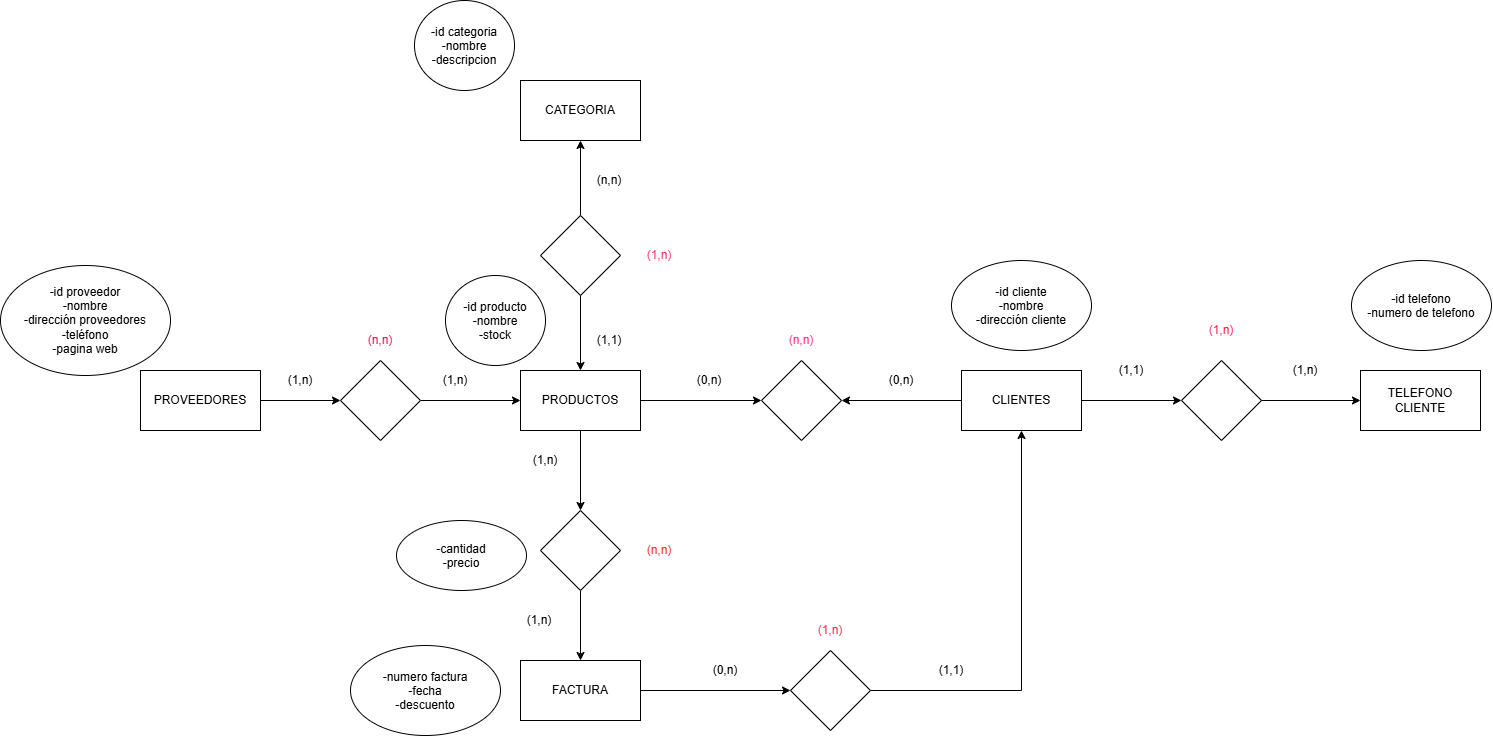

The diagram above was exported from draw.io. Its source (the exported page's mxGraphModel, read from the mxfile embedded in the PNG):
<mxGraphModel dx="2005" dy="1817" grid="1" gridSize="10" guides="1" tooltips="1" connect="1" arrows="1" fold="1" page="1" pageScale="1" pageWidth="827" pageHeight="1169" math="0" shadow="0">
  <root>
    <mxCell id="0" />
    <mxCell id="1" parent="0" />
    <mxCell id="BuMXAedI6OR-oLSHMXJq-11" edge="1" parent="1" source="BuMXAedI6OR-oLSHMXJq-1" style="edgeStyle=orthogonalEdgeStyle;rounded=0;orthogonalLoop=1;jettySize=auto;html=1;defaultLabelBackgroundColor=gap;" target="BuMXAedI6OR-oLSHMXJq-10" value="">
      <mxGeometry relative="1" as="geometry" />
    </mxCell>
    <mxCell id="BuMXAedI6OR-oLSHMXJq-1" parent="1" style="rounded=0;whiteSpace=wrap;html=1;" value="PROVEEDORES" vertex="1">
      <mxGeometry height="60" width="120" x="-60" y="240" as="geometry" />
    </mxCell>
    <mxCell id="BuMXAedI6OR-oLSHMXJq-20" edge="1" parent="1" source="BuMXAedI6OR-oLSHMXJq-3" style="edgeStyle=orthogonalEdgeStyle;rounded=0;orthogonalLoop=1;jettySize=auto;html=1;defaultLabelBackgroundColor=gap;" target="BuMXAedI6OR-oLSHMXJq-19" value="">
      <mxGeometry relative="1" as="geometry" />
    </mxCell>
    <mxCell id="LIuRCBrewWd6UP7JEbP4-4" edge="1" parent="1" source="BuMXAedI6OR-oLSHMXJq-3" style="edgeStyle=orthogonalEdgeStyle;rounded=0;orthogonalLoop=1;jettySize=auto;html=1;defaultLabelBackgroundColor=gap;" target="BuMXAedI6OR-oLSHMXJq-25" value="">
      <mxGeometry relative="1" as="geometry" />
    </mxCell>
    <mxCell id="BuMXAedI6OR-oLSHMXJq-3" parent="1" style="rounded=0;whiteSpace=wrap;html=1;" value="PRODUCTOS" vertex="1">
      <mxGeometry height="60" width="120" x="320" y="240" as="geometry" />
    </mxCell>
    <mxCell id="LIuRCBrewWd6UP7JEbP4-1" edge="1" parent="1" source="BuMXAedI6OR-oLSHMXJq-4" style="edgeStyle=orthogonalEdgeStyle;rounded=0;orthogonalLoop=1;jettySize=auto;html=1;defaultLabelBackgroundColor=gap;" target="BuMXAedI6OR-oLSHMXJq-28" value="">
      <mxGeometry relative="1" as="geometry" />
    </mxCell>
    <mxCell id="LIuRCBrewWd6UP7JEbP4-3" edge="1" parent="1" source="BuMXAedI6OR-oLSHMXJq-4" style="edgeStyle=orthogonalEdgeStyle;rounded=0;orthogonalLoop=1;jettySize=auto;html=1;defaultLabelBackgroundColor=gap;" target="BuMXAedI6OR-oLSHMXJq-25" value="">
      <mxGeometry relative="1" as="geometry" />
    </mxCell>
    <mxCell id="BuMXAedI6OR-oLSHMXJq-4" parent="1" style="rounded=0;whiteSpace=wrap;html=1;" value="CLIENTES" vertex="1">
      <mxGeometry height="60" width="120" x="761" y="240" as="geometry" />
    </mxCell>
    <mxCell id="BuMXAedI6OR-oLSHMXJq-5" parent="1" style="rounded=0;whiteSpace=wrap;html=1;" value="TELEFONO CLIENTE" vertex="1">
      <mxGeometry height="60" width="120" x="1160" y="240" as="geometry" />
    </mxCell>
    <mxCell id="BuMXAedI6OR-oLSHMXJq-6" parent="1" style="rounded=0;whiteSpace=wrap;html=1;" value="CATEGORIA" vertex="1">
      <mxGeometry height="60" width="120" x="320" y="-50" as="geometry" />
    </mxCell>
    <mxCell id="BuMXAedI6OR-oLSHMXJq-23" edge="1" parent="1" source="BuMXAedI6OR-oLSHMXJq-8" style="edgeStyle=orthogonalEdgeStyle;rounded=0;orthogonalLoop=1;jettySize=auto;html=1;defaultLabelBackgroundColor=gap;" target="BuMXAedI6OR-oLSHMXJq-22" value="">
      <mxGeometry relative="1" as="geometry" />
    </mxCell>
    <mxCell id="BuMXAedI6OR-oLSHMXJq-8" parent="1" style="rounded=0;whiteSpace=wrap;html=1;" value="FACTURA" vertex="1">
      <mxGeometry height="60" width="120" x="320" y="530" as="geometry" />
    </mxCell>
    <mxCell id="BuMXAedI6OR-oLSHMXJq-12" edge="1" parent="1" source="BuMXAedI6OR-oLSHMXJq-10" style="edgeStyle=orthogonalEdgeStyle;rounded=0;orthogonalLoop=1;jettySize=auto;html=1;defaultLabelBackgroundColor=gap;" target="BuMXAedI6OR-oLSHMXJq-3" value="">
      <mxGeometry relative="1" as="geometry" />
    </mxCell>
    <mxCell id="BuMXAedI6OR-oLSHMXJq-10" parent="1" style="rhombus;whiteSpace=wrap;html=1;shapeInside=1;rounded=0;" value="" vertex="1">
      <mxGeometry height="80" width="80" x="140" y="230" as="geometry" />
    </mxCell>
    <mxCell id="BuMXAedI6OR-oLSHMXJq-15" edge="1" parent="1" source="BuMXAedI6OR-oLSHMXJq-13" style="edgeStyle=orthogonalEdgeStyle;rounded=0;orthogonalLoop=1;jettySize=auto;html=1;defaultLabelBackgroundColor=gap;" target="BuMXAedI6OR-oLSHMXJq-6" value="">
      <mxGeometry relative="1" as="geometry" />
    </mxCell>
    <mxCell id="LIuRCBrewWd6UP7JEbP4-6" edge="1" parent="1" source="BuMXAedI6OR-oLSHMXJq-13" style="edgeStyle=orthogonalEdgeStyle;rounded=0;orthogonalLoop=1;jettySize=auto;html=1;defaultLabelBackgroundColor=gap;" target="BuMXAedI6OR-oLSHMXJq-3" value="">
      <mxGeometry relative="1" as="geometry" />
    </mxCell>
    <mxCell id="BuMXAedI6OR-oLSHMXJq-13" parent="1" style="rhombus;whiteSpace=wrap;html=1;shapeInside=1;rounded=0;" value="" vertex="1">
      <mxGeometry height="80" width="80" x="340" y="85" as="geometry" />
    </mxCell>
    <mxCell id="BuMXAedI6OR-oLSHMXJq-21" edge="1" parent="1" source="BuMXAedI6OR-oLSHMXJq-19" style="edgeStyle=orthogonalEdgeStyle;rounded=0;orthogonalLoop=1;jettySize=auto;html=1;defaultLabelBackgroundColor=gap;" target="BuMXAedI6OR-oLSHMXJq-8" value="">
      <mxGeometry relative="1" as="geometry" />
    </mxCell>
    <mxCell id="BuMXAedI6OR-oLSHMXJq-19" parent="1" style="rhombus;whiteSpace=wrap;html=1;shapeInside=1;rounded=0;" value="" vertex="1">
      <mxGeometry height="80" width="80" x="340" y="380" as="geometry" />
    </mxCell>
    <mxCell id="LIuRCBrewWd6UP7JEbP4-2" edge="1" parent="1" source="BuMXAedI6OR-oLSHMXJq-22" style="edgeStyle=orthogonalEdgeStyle;rounded=0;orthogonalLoop=1;jettySize=auto;html=1;defaultLabelBackgroundColor=gap;" target="BuMXAedI6OR-oLSHMXJq-4" value="">
      <mxGeometry relative="1" as="geometry" />
    </mxCell>
    <mxCell id="BuMXAedI6OR-oLSHMXJq-22" parent="1" style="rhombus;whiteSpace=wrap;html=1;shapeInside=1;rounded=0;" value="" vertex="1">
      <mxGeometry height="80" width="80" x="590" y="520" as="geometry" />
    </mxCell>
    <mxCell id="BuMXAedI6OR-oLSHMXJq-25" parent="1" style="rhombus;whiteSpace=wrap;html=1;shapeInside=1;rounded=0;" value="" vertex="1">
      <mxGeometry height="80" width="80" x="561" y="230" as="geometry" />
    </mxCell>
    <mxCell id="BuMXAedI6OR-oLSHMXJq-30" edge="1" parent="1" source="BuMXAedI6OR-oLSHMXJq-28" style="edgeStyle=orthogonalEdgeStyle;rounded=0;orthogonalLoop=1;jettySize=auto;html=1;defaultLabelBackgroundColor=gap;" target="BuMXAedI6OR-oLSHMXJq-5" value="">
      <mxGeometry relative="1" as="geometry" />
    </mxCell>
    <mxCell id="BuMXAedI6OR-oLSHMXJq-28" parent="1" style="rhombus;whiteSpace=wrap;html=1;shapeInside=1;rounded=0;" value="" vertex="1">
      <mxGeometry height="80" width="80" x="981" y="230" as="geometry" />
    </mxCell>
    <mxCell id="LIuRCBrewWd6UP7JEbP4-5" parent="1" style="text;html=1;whiteSpace=wrap;strokeColor=none;fillColor=none;align=center;verticalAlign=middle;rounded=0;" value="(1,n)" vertex="1">
      <mxGeometry height="20" width="50" x="75" y="240" as="geometry" />
    </mxCell>
    <mxCell id="LIuRCBrewWd6UP7JEbP4-7" parent="1" style="text;html=1;whiteSpace=wrap;strokeColor=none;fillColor=none;align=center;verticalAlign=middle;rounded=0;" value="(1,n)" vertex="1">
      <mxGeometry height="20" width="50" x="314" y="480" as="geometry" />
    </mxCell>
    <mxCell id="LIuRCBrewWd6UP7JEbP4-8" parent="1" style="text;html=1;whiteSpace=wrap;strokeColor=none;fillColor=none;align=center;verticalAlign=middle;rounded=0;" value="(1,n)" vertex="1">
      <mxGeometry height="20" width="50" x="320" y="320" as="geometry" />
    </mxCell>
    <mxCell id="LIuRCBrewWd6UP7JEbP4-9" parent="1" style="text;html=1;whiteSpace=wrap;strokeColor=none;fillColor=none;align=center;verticalAlign=middle;rounded=0;" value="&lt;span style=&quot;color: rgb(255, 40, 47);&quot;&gt;(n,n)&lt;/span&gt;" vertex="1">
      <mxGeometry height="20" width="50" x="434" y="410" as="geometry" />
    </mxCell>
    <mxCell id="LIuRCBrewWd6UP7JEbP4-10" parent="1" style="text;html=1;whiteSpace=wrap;strokeColor=none;fillColor=none;align=center;verticalAlign=middle;rounded=0;" value="&lt;span style=&quot;color: light-dark(rgb(242, 9, 71), rgb(237, 237, 237));&quot;&gt;(n,n)&lt;/span&gt;" vertex="1">
      <mxGeometry height="20" width="50" x="155" y="200" as="geometry" />
    </mxCell>
    <mxCell id="LIuRCBrewWd6UP7JEbP4-11" parent="1" style="text;html=1;whiteSpace=wrap;strokeColor=none;fillColor=none;align=center;verticalAlign=middle;rounded=0;" value="(1,n)" vertex="1">
      <mxGeometry height="20" width="50" x="230" y="240" as="geometry" />
    </mxCell>
    <mxCell id="LIuRCBrewWd6UP7JEbP4-12" parent="1" style="text;html=1;whiteSpace=wrap;strokeColor=none;fillColor=none;align=center;verticalAlign=middle;rounded=0;" value="&lt;span style=&quot;color: rgb(255, 45, 108);&quot;&gt;(1,n)&lt;/span&gt;" vertex="1">
      <mxGeometry height="20" width="50" x="434" y="115" as="geometry" />
    </mxCell>
    <mxCell id="LIuRCBrewWd6UP7JEbP4-13" parent="1" style="text;html=1;whiteSpace=wrap;strokeColor=none;fillColor=none;align=center;verticalAlign=middle;rounded=0;" value="(n,n)" vertex="1">
      <mxGeometry height="20" width="50" x="384" y="40" as="geometry" />
    </mxCell>
    <mxCell id="LIuRCBrewWd6UP7JEbP4-14" parent="1" style="text;html=1;whiteSpace=wrap;strokeColor=none;fillColor=none;align=center;verticalAlign=middle;rounded=0;" value="(1,1)" vertex="1">
      <mxGeometry height="20" width="50" x="384" y="200" as="geometry" />
    </mxCell>
    <mxCell id="LIuRCBrewWd6UP7JEbP4-15" parent="1" style="text;html=1;whiteSpace=wrap;strokeColor=none;fillColor=none;align=center;verticalAlign=middle;rounded=0;" value="(0,n)" vertex="1">
      <mxGeometry height="20" width="50" x="676" y="240" as="geometry" />
    </mxCell>
    <mxCell id="LIuRCBrewWd6UP7JEbP4-16" parent="1" style="text;html=1;whiteSpace=wrap;strokeColor=none;fillColor=none;align=center;verticalAlign=middle;rounded=0;" value="(0,n)" vertex="1">
      <mxGeometry height="20" width="50" x="484" y="240" as="geometry" />
    </mxCell>
    <mxCell id="LIuRCBrewWd6UP7JEbP4-17" parent="1" style="text;html=1;whiteSpace=wrap;strokeColor=none;fillColor=none;align=center;verticalAlign=middle;rounded=0;" value="&lt;span style=&quot;color: rgb(255, 45, 129);&quot;&gt;(n,n)&lt;/span&gt;" vertex="1">
      <mxGeometry height="20" width="50" x="576" y="200" as="geometry" />
    </mxCell>
    <mxCell id="LIuRCBrewWd6UP7JEbP4-18" parent="1" style="text;html=1;whiteSpace=wrap;strokeColor=none;fillColor=none;align=center;verticalAlign=middle;rounded=0;" value="(0,n)" vertex="1">
      <mxGeometry height="20" width="50" x="500" y="530" as="geometry" />
    </mxCell>
    <mxCell id="LIuRCBrewWd6UP7JEbP4-19" parent="1" style="text;html=1;whiteSpace=wrap;strokeColor=none;fillColor=none;align=center;verticalAlign=middle;rounded=0;" value="(1,1)" vertex="1">
      <mxGeometry height="20" width="50" x="726" y="530" as="geometry" />
    </mxCell>
    <mxCell id="LIuRCBrewWd6UP7JEbP4-20" parent="1" style="text;html=1;whiteSpace=wrap;strokeColor=none;fillColor=none;align=center;verticalAlign=middle;rounded=0;" value="&lt;span style=&quot;color: rgb(255, 40, 83);&quot;&gt;(1,n)&lt;/span&gt;" vertex="1">
      <mxGeometry height="20" width="50" x="605" y="490" as="geometry" />
    </mxCell>
    <mxCell id="LIuRCBrewWd6UP7JEbP4-21" parent="1" style="text;html=1;whiteSpace=wrap;strokeColor=none;fillColor=none;align=center;verticalAlign=middle;rounded=0;" value="(1,1)" vertex="1">
      <mxGeometry height="20" width="50" x="906" y="230" as="geometry" />
    </mxCell>
    <mxCell id="LIuRCBrewWd6UP7JEbP4-22" parent="1" style="text;html=1;whiteSpace=wrap;strokeColor=none;fillColor=none;align=center;verticalAlign=middle;rounded=0;" value="&lt;span style=&quot;color: rgb(255, 28, 65);&quot;&gt;(1,n)&lt;/span&gt;" vertex="1">
      <mxGeometry height="20" width="50" x="996" y="190" as="geometry" />
    </mxCell>
    <mxCell id="LIuRCBrewWd6UP7JEbP4-23" parent="1" style="text;html=1;whiteSpace=wrap;strokeColor=none;fillColor=none;align=center;verticalAlign=middle;rounded=0;" value="(1,n)" vertex="1">
      <mxGeometry height="20" width="50" x="1080" y="230" as="geometry" />
    </mxCell>
    <mxCell id="LIuRCBrewWd6UP7JEbP4-25" parent="1" style="ellipse;whiteSpace=wrap;html=1;shapeInside=1;" value="-id proveedor&lt;div&gt;-nombre&lt;/div&gt;&lt;div&gt;-dirección proveedores&lt;/div&gt;&lt;div&gt;-teléfono&lt;/div&gt;&lt;div&gt;-pagina web&lt;/div&gt;" vertex="1">
      <mxGeometry height="110" width="170" x="-200" y="135" as="geometry" />
    </mxCell>
    <mxCell id="LIuRCBrewWd6UP7JEbP4-27" parent="1" style="ellipse;whiteSpace=wrap;html=1;shapeInside=1;" value="&lt;div&gt;-cantidad&lt;/div&gt;&lt;div&gt;-precio&lt;/div&gt;" vertex="1">
      <mxGeometry height="70" width="130" x="196" y="390" as="geometry" />
    </mxCell>
    <mxCell id="LIuRCBrewWd6UP7JEbP4-28" parent="1" style="ellipse;whiteSpace=wrap;html=1;shapeInside=1;" value="-id cliente&lt;div&gt;-nombre&lt;/div&gt;&lt;div&gt;-dirección cliente&lt;/div&gt;" vertex="1">
      <mxGeometry height="90" width="140" x="751" y="130" as="geometry" />
    </mxCell>
    <mxCell id="LIuRCBrewWd6UP7JEbP4-30" parent="1" style="ellipse;whiteSpace=wrap;html=1;shapeInside=1;" value="&lt;div&gt;-id producto&lt;/div&gt;&lt;div&gt;-nombre&lt;/div&gt;&lt;div&gt;-stock&lt;/div&gt;" vertex="1">
      <mxGeometry height="90" width="100" x="245" y="145" as="geometry" />
    </mxCell>
    <mxCell id="LIuRCBrewWd6UP7JEbP4-31" parent="1" style="ellipse;whiteSpace=wrap;html=1;shapeInside=1;" value="&lt;div&gt;-id categoria&lt;/div&gt;&lt;div&gt;-nombre&lt;/div&gt;&lt;div&gt;-descripcion&lt;/div&gt;" vertex="1">
      <mxGeometry height="90" width="100" x="214" y="-130" as="geometry" />
    </mxCell>
    <mxCell id="LIuRCBrewWd6UP7JEbP4-33" parent="1" style="ellipse;whiteSpace=wrap;html=1;shapeInside=1;" value="&lt;div&gt;-numero factura&lt;/div&gt;&lt;div&gt;-fecha&lt;/div&gt;&lt;div&gt;-descuento&lt;/div&gt;" vertex="1">
      <mxGeometry height="90" width="150" x="150" y="515" as="geometry" />
    </mxCell>
    <mxCell id="LIuRCBrewWd6UP7JEbP4-35" parent="1" style="ellipse;whiteSpace=wrap;html=1;shapeInside=1;" value="-id telefono&lt;div&gt;-numero de telefono&lt;/div&gt;" vertex="1">
      <mxGeometry height="90" width="140" x="1151" y="130" as="geometry" />
    </mxCell>
  </root>
</mxGraphModel>